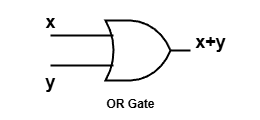

The diagram above was exported from draw.io. Its source (the exported page's mxGraphModel, read from the mxfile embedded in the PNG):
<mxGraphModel dx="1503" dy="779" grid="1" gridSize="10" guides="1" tooltips="1" connect="1" arrows="1" fold="1" page="1" pageScale="1" pageWidth="850" pageHeight="1100" math="0" shadow="0">
  <root>
    <mxCell id="0" />
    <mxCell id="1" parent="0" />
    <mxCell id="9" value="&lt;font style=&quot;font-size: 18px;&quot;&gt;x+y&lt;/font&gt;" style="text;strokeColor=none;fillColor=none;html=1;fontSize=24;fontStyle=1;verticalAlign=middle;align=center;" parent="1" vertex="1">
      <mxGeometry x="190" y="100" width="100" height="40" as="geometry" />
    </mxCell>
    <mxCell id="11" value="&lt;font style=&quot;font-size: 12px;&quot;&gt;OR Gate&lt;/font&gt;" style="text;strokeColor=none;fillColor=none;html=1;fontSize=24;fontStyle=1;verticalAlign=middle;align=center;" parent="1" vertex="1">
      <mxGeometry x="110" y="160" width="100" height="40" as="geometry" />
    </mxCell>
    <mxCell id="13" style="edgeStyle=none;html=1;exitX=0;exitY=0.25;exitDx=0;exitDy=0;exitPerimeter=0;strokeWidth=2;endArrow=none;endFill=0;" edge="1" parent="1" source="12">
      <mxGeometry relative="1" as="geometry">
        <mxPoint x="80" y="115" as="targetPoint" />
      </mxGeometry>
    </mxCell>
    <mxCell id="14" style="edgeStyle=none;html=1;exitX=0;exitY=0.75;exitDx=0;exitDy=0;exitPerimeter=0;strokeWidth=2;endArrow=none;endFill=0;" edge="1" parent="1" source="12">
      <mxGeometry relative="1" as="geometry">
        <mxPoint x="80" y="145" as="targetPoint" />
      </mxGeometry>
    </mxCell>
    <mxCell id="12" value="" style="verticalLabelPosition=bottom;shadow=0;dashed=0;align=center;html=1;verticalAlign=top;shape=mxgraph.electrical.logic_gates.logic_gate;operation=or;strokeWidth=2;fillColor=none;" vertex="1" parent="1">
      <mxGeometry x="120" y="100" width="100" height="60" as="geometry" />
    </mxCell>
    <mxCell id="15" value="&lt;font style=&quot;font-size: 18px;&quot;&gt;x&lt;/font&gt;" style="text;strokeColor=none;fillColor=none;html=1;fontSize=24;fontStyle=1;verticalAlign=middle;align=center;" vertex="1" parent="1">
      <mxGeometry x="30" y="80" width="100" height="40" as="geometry" />
    </mxCell>
    <mxCell id="16" value="&lt;font style=&quot;font-size: 18px;&quot;&gt;y&lt;/font&gt;" style="text;strokeColor=none;fillColor=none;html=1;fontSize=24;fontStyle=1;verticalAlign=middle;align=center;" vertex="1" parent="1">
      <mxGeometry x="30" y="140" width="100" height="40" as="geometry" />
    </mxCell>
  </root>
</mxGraphModel>